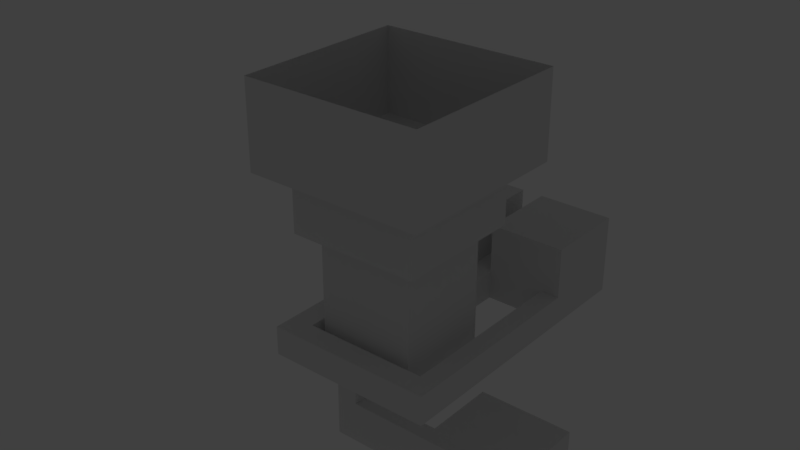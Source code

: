 # Source: Map_01_01.blend  (saved by Blender 2.78.5; exported with 4.5.12 LTS)
import bpy
from mathutils import Matrix  # noqa: F401  (used for matrix-valued properties, if any)

bpy.ops.wm.read_factory_settings(use_empty=True)
scene = bpy.context.scene
scene.name = 'Scene'

# ---- collections
col_collection_1 = bpy.data.collections.new('Collection 1'); scene.collection.children.link(col_collection_1)

# ---- world
world_world = bpy.data.worlds.new('World'); scene.world = world_world
world_world.color = (0.05088, 0.05088, 0.05088)
world_world.use_sun_shadow = False
world_world.sun_shadow_jitter_overblur = 0.0
world_world.cycles.sampling_method = 'MANUAL'

# ---- lights
light_spot = bpy.data.lights.new('Spot', 'SPOT')
light_spot.transmission_factor = 0.0
light_spot.energy = 100.0
light_spot.shadow_buffer_clip_start = 0.5
light_spot.shadow_soft_size = 0.1
light_spot.shadow_maximum_resolution = 0.006
light_spot.use_absolute_resolution = True

# ---- meshes
me_plane = bpy.data.meshes.new('Plane')
me_plane.from_pydata([(-1.0, -1.0, 0.0), (1.0, -1.0, 0.0), (-0.2321, 1.0, 0.0), (0.2321, 1.0, 0.0), (-1.0, -1.0, 2.5), (1.0, -1.0, 2.5), (-1.0, 1.0, 2.5), (1.0, 1.0, 2.5), (-1.339, -1.339, 2.5), (1.339, -1.339, 2.5), (-1.339, 1.339, 2.5), (1.339, 1.339, 2.5), (-1.339, -1.339, 3.717), (1.339, -1.339, 3.717), (-1.339, 1.339, 3.717), (1.339, 1.339, 3.717), (-1.831, -1.831, 3.717), (1.831, -1.831, 3.717), (-1.831, 1.831, 3.717), (1.831, 1.831, 3.717), (-1.831, -1.831, 5.475), (1.831, -1.831, 5.475), (-1.831, 1.831, 5.475), (1.831, 1.831, 5.475), (-0.2321, 1.0, 0.5996), (0.2321, 1.0, 0.5996), (1.0, -1.0, 0.5996), (-1.0, -1.0, 0.5996), (1.0, 1.0, 0.0), (-1.0, 1.0, 0.0), (-1.0, 1.0, 0.5996), (1.0, 1.0, 0.5996), (0.2321, 2.554, 0.0), (-0.2321, 2.554, 0.0), (-0.2321, 2.554, 0.5996), (0.2321, 2.554, 0.5996), (0.2321, 4.308, 0.0), (-0.2321, 4.308, 0.0), (-0.2321, 4.308, 0.5996), (0.2321, 4.308, 0.5996), (1.83, -1.196, 0.5996), (1.83, -1.196, 0.0), (1.44, 2.554, 0.0), (1.44, 2.554, 0.5996), (1.83, 2.554, 0.0), (1.83, 2.554, 0.5996), (1.83, 4.308, 0.0), (1.83, 4.308, 0.5996), (-1.697, 2.554, 0.5996), (-1.697, 2.554, 0.0), (-1.697, 4.308, 0.5996), (-1.697, 4.308, 0.0), (-0.2321, 2.554, 1.646), (-0.2321, 4.308, 1.646), (0.2321, 4.308, 1.646), (0.2321, 2.554, 1.646), (1.83, 4.308, 1.646), (1.83, 2.554, 1.646), (-1.697, 2.554, 1.646), (-1.697, 4.308, 1.646), (-1.697, 2.904, 0.5996), (-1.697, 3.255, 0.5996), (-1.697, 3.606, 0.5996), (-1.697, 3.957, 0.5996), (-1.697, 2.904, 0.0), (-1.697, 3.255, 0.0), (-1.697, 3.606, 0.0), (-1.697, 3.957, 0.0), (-3.542, 2.904, 0.5996), (-3.542, 3.255, 0.5996), (-2.583, 3.606, 0.5996), (-2.583, 3.957, 0.5996), (-3.542, 2.904, 0.0), (-3.542, 3.255, 0.0), (-2.583, 3.606, 0.0), (-2.583, 3.957, 0.0), (-3.906, 2.904, 0.5996), (-3.906, 3.255, 0.5996), (-2.946, 3.606, 0.5996), (-2.946, 3.957, 0.5996), (-3.906, 2.904, 0.0), (-3.906, 3.255, 0.0), (-2.946, 3.606, 0.0), (-2.946, 3.957, 0.0), (-2.583, 5.149, 0.0), (-2.583, 5.149, 0.5996), (-2.946, 5.149, 0.0), (-2.946, 5.149, 0.5996), (-2.583, 5.49, 0.0), (-2.583, 5.49, 0.5996), (-2.946, 5.49, 0.0), (-2.946, 5.49, 0.5996), (-4.875, 5.149, 0.0), (-4.875, 5.149, 0.5996), (-4.875, 5.49, 0.0), (-4.875, 5.49, 0.5996), (-3.542, 4.578, 0.0), (-3.542, 4.578, 0.5996), (-3.906, 4.578, 0.0), (-3.906, 4.578, 0.5996), (-3.542, 4.899, 0.0), (-3.542, 4.899, 0.5996), (-3.906, 4.899, 0.0), (-3.906, 4.899, 0.5996), (-5.759, 4.578, 0.0), (-5.759, 4.578, 0.5996), (-5.759, 4.899, 0.0), (-5.759, 4.899, 0.5996), (1.44, -1.196, 0.5996), (1.44, -1.196, 0.0), (1.44, -1.653, 0.5996), (1.83, -1.653, 0.5996), (1.83, -1.653, 0.0), (1.44, -1.653, 0.0), (-1.129, -1.196, 0.0), (-1.129, -1.653, 0.0), (-1.129, -1.653, 0.5996), (-1.129, -1.196, 0.5996), (-1.601, -1.196, 0.0), (-1.601, -1.653, 0.0), (-1.601, -1.653, 0.5996), (-1.601, -1.196, 0.5996), (-1.129, -0.0604, 0.5996), (-1.129, -0.0604, 0.0), (-1.601, -0.0604, 0.5996), (-1.601, -0.0604, 0.0), (-1.129, 0.3318, 0.5996), (-1.129, 0.3318, 0.0), (-1.601, 0.3318, 0.5996), (-1.601, 0.3318, 0.0), (-1.601, -0.0604, -1.826), (-1.129, -0.0604, -1.826), (-1.601, 0.3318, -1.826), (-1.129, 0.3318, -1.826), (-1.601, -0.0604, -2.752), (-1.129, -0.0604, -2.752), (-1.601, 0.3318, -2.752), (-1.129, 0.3318, -2.752), (0.5965, 0.3318, -1.826), (0.5965, -0.0604, -1.826), (0.5965, 0.3318, -2.752), (0.5965, -0.0604, -2.752), (1.524, 0.3318, -1.826), (1.524, -0.0604, -1.826), (1.524, 0.3318, -2.752), (1.524, -0.0604, -2.752), (0.5965, 1.926, -1.826), (0.5965, 1.926, -2.752), (1.524, 1.926, -1.826), (1.524, 1.926, -2.752), (2.685, 0.3318, -1.826), (2.685, -0.0604, -1.826), (2.685, 0.3318, -2.752), (2.685, -0.0604, -2.752), (2.685, 1.926, -1.826), (2.685, 1.926, -2.752)], [], [(0, 1, 28, 29), (30, 31, 7, 6), (26, 27, 4, 5), (31, 26, 5, 7), (27, 30, 6, 4), (7, 5, 9, 11), (4, 6, 10, 8), (6, 7, 11, 10), (5, 4, 8, 9), (11, 9, 13, 15), (8, 10, 14, 12), (10, 11, 15, 14), (9, 8, 12, 13), (14, 15, 19, 18), (13, 12, 16, 17), (15, 13, 17, 19), (12, 14, 18, 16), (19, 17, 21, 23), (16, 18, 22, 20), (18, 19, 23, 22), (17, 16, 20, 21), (0, 29, 30, 27), (28, 1, 26, 31), (1, 0, 27, 26), (3, 25, 35, 32), (2, 3, 32, 33), (2, 24, 30, 29), (25, 3, 28, 31), (44, 42, 109, 41), (25, 24, 34, 35), (24, 2, 33, 34), (37, 36, 39, 38), (33, 37, 51, 67, 66, 65, 64, 49), (42, 43, 108, 109), (33, 32, 36, 37), (45, 44, 41, 40), (41, 109, 113, 112), (32, 35, 43, 42), (44, 45, 47, 46), (36, 32, 42, 44, 46), (39, 36, 46, 47), (48, 60, 61, 62, 63, 50, 59, 58), (63, 67, 51, 50), (34, 33, 49, 48), (34, 48, 58, 52), (37, 38, 50, 51), (55, 54, 56, 57), (53, 52, 58, 59), (38, 34, 52, 53), (50, 38, 53, 59), (45, 43, 35, 55, 57), (47, 45, 57, 56), (39, 47, 56, 54), (35, 39, 54, 55), (34, 38, 39, 35), (48, 49, 64, 60), (65, 61, 69, 73), (61, 65, 66, 62), (67, 63, 71, 75), (70, 74, 82, 78), (71, 70, 78, 79), (66, 67, 75, 74), (64, 65, 73, 72), (63, 62, 70, 71), (61, 60, 68, 69), (62, 66, 74, 70), (60, 64, 72, 68), (76, 80, 81, 77), (78, 82, 83, 79), (68, 72, 80, 76), (72, 73, 81, 80), (69, 68, 76, 77), (79, 83, 86, 87), (77, 81, 98, 99), (74, 75, 83, 82), (85, 87, 91, 89), (83, 75, 84, 86), (75, 71, 85, 84), (71, 79, 87, 85), (88, 89, 91, 90), (84, 85, 89, 88), (86, 84, 88, 90), (90, 91, 95, 94), (93, 92, 94, 95), (87, 86, 92, 93), (91, 87, 93, 95), (86, 90, 94, 92), (96, 97, 101, 100), (69, 77, 99, 97), (81, 73, 96, 98), (73, 69, 97, 96), (100, 101, 103, 102), (97, 99, 103, 101), (102, 103, 107, 106), (98, 96, 100, 102), (105, 104, 106, 107), (103, 99, 105, 107), (99, 98, 104, 105), (98, 102, 106, 104), (43, 45, 40, 108), (113, 110, 111, 112), (40, 41, 112, 111), (108, 110, 116, 117), (108, 40, 111, 110), (117, 116, 120, 121), (109, 108, 117, 114), (110, 113, 115, 116), (113, 109, 114, 115), (118, 121, 120, 119), (116, 115, 119, 120), (121, 118, 125, 124), (115, 114, 118, 119), (122, 124, 128, 126), (118, 114, 123, 125), (114, 117, 122, 123), (117, 121, 124, 122), (127, 126, 128, 129), (123, 122, 126, 127), (127, 129, 132, 133), (124, 125, 129, 128), (131, 133, 138, 139), (125, 123, 131, 130), (123, 127, 133, 131), (129, 125, 130, 132), (134, 135, 137, 136), (130, 131, 135, 134), (132, 130, 134, 136), (133, 132, 136, 137), (141, 139, 143, 145), (135, 131, 139, 141), (133, 137, 140, 138), (137, 135, 141, 140), (148, 149, 155, 154), (140, 141, 145, 144), (140, 144, 149, 147), (139, 138, 142, 143), (146, 147, 149, 148), (143, 142, 150, 151), (142, 138, 146, 148), (138, 140, 147, 146), (151, 150, 152, 153), (152, 150, 154, 155), (142, 148, 154, 150), (145, 143, 151, 153), (149, 144, 152, 155), (144, 145, 153, 152)])
me_plane.use_remesh_preserve_volume = False
me_plane.use_remesh_preserve_attributes = False
me_plane.use_mirror_vertex_groups = False
me_plane.update()

# ---- objects
ob_spot_001 = bpy.data.objects.new('Spot.001', light_spot)
ob_spot = bpy.data.objects.new('Spot', light_spot)
ob_plane = bpy.data.objects.new('Plane', me_plane)

# ---- transforms, parenting, visibility, modifiers, constraints
ob_spot_001.location = (-5.916, 27.61, 13.08)
ob_spot_001.scale = (2.13, 2.13, 2.13)
ob_spot_001.lineart.crease_threshold = 0.0
ob_spot.location = (6.589, 27.61, 13.08)
ob_spot.scale = (1.637, 1.637, 1.637)
ob_spot.lineart.crease_threshold = 0.0
ob_plane.location = (0.0, 0.0, 0.0)
ob_plane.scale = (8.0, 8.0, 8.0)
ob_plane.lineart.crease_threshold = 0.0

# ---- collection membership
col_collection_1.objects.link(ob_spot_001)
col_collection_1.objects.link(ob_spot)
col_collection_1.objects.link(ob_plane)

# ---- scene / render settings (as saved in the file)
scene.frame_start = 1; scene.frame_end = 250; scene.frame_set(1)
scene.render.engine = 'CYCLES'
scene.render.fps = 30
scene.render.dither_intensity = 0.0
scene.cycles.use_denoising = False
scene.cycles.samples = 128
scene.cycles.sampling_pattern = 'TABULATED_SOBOL'
scene.cycles.use_adaptive_sampling = False
scene.cycles.use_light_tree = False
scene.cycles.blur_glossy = 0.0
scene.cycles.sample_clamp_indirect = 0.0
scene.view_settings.view_transform = 'Standard'
bpy.context.view_layer.update()

# ---- added for rendering (the .blend has no active camera): camera
cam_auto = bpy.data.cameras.new('AutoCamera')
cam_auto.lens = 50.0
cam_auto.sensor_width = 36.0
cam_auto.clip_end = 1802.61
ob_auto_camera = bpy.data.objects.new('AutoCamera', cam_auto)
scene.collection.objects.link(ob_auto_camera)
ob_auto_camera.location = (90.4177, -108.621, 93.0607)
ob_auto_camera.rotation_euler = (1.09748, -7.21219e-08, 0.694738)
scene.camera = ob_auto_camera
bpy.context.view_layer.update()
